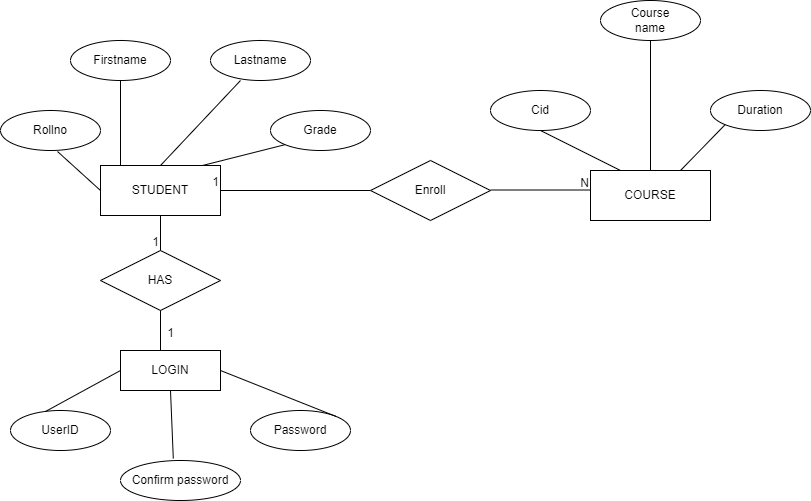

The diagram above was exported from draw.io. Its source (the exported page's mxGraphModel, read from the mxfile embedded in the PNG):
<mxGraphModel dx="880" dy="468" grid="1" gridSize="10" guides="1" tooltips="1" connect="1" arrows="1" fold="1" page="1" pageScale="1" pageWidth="850" pageHeight="1100" math="0" shadow="0">
  <root>
    <mxCell id="0" />
    <mxCell id="1" parent="0" />
    <mxCell id="J2nmdaG8CmUAS5A9uGKd-1" value="STUDENT" style="whiteSpace=wrap;html=1;align=center;" vertex="1" parent="1">
      <mxGeometry x="110" y="255" width="120" height="50" as="geometry" />
    </mxCell>
    <mxCell id="J2nmdaG8CmUAS5A9uGKd-2" value="Grade" style="ellipse;whiteSpace=wrap;html=1;align=center;" vertex="1" parent="1">
      <mxGeometry x="280" y="200" width="100" height="40" as="geometry" />
    </mxCell>
    <mxCell id="J2nmdaG8CmUAS5A9uGKd-3" value="Lastname" style="ellipse;whiteSpace=wrap;html=1;align=center;" vertex="1" parent="1">
      <mxGeometry x="220" y="130" width="100" height="40" as="geometry" />
    </mxCell>
    <mxCell id="J2nmdaG8CmUAS5A9uGKd-4" value="Firstname" style="ellipse;whiteSpace=wrap;html=1;align=center;" vertex="1" parent="1">
      <mxGeometry x="80" y="130" width="100" height="40" as="geometry" />
    </mxCell>
    <mxCell id="J2nmdaG8CmUAS5A9uGKd-5" value="Rollno" style="ellipse;whiteSpace=wrap;html=1;align=center;" vertex="1" parent="1">
      <mxGeometry x="10" y="200" width="100" height="40" as="geometry" />
    </mxCell>
    <mxCell id="J2nmdaG8CmUAS5A9uGKd-6" value="Enroll" style="shape=rhombus;perimeter=rhombusPerimeter;whiteSpace=wrap;html=1;align=center;" vertex="1" parent="1">
      <mxGeometry x="380" y="250" width="120" height="60" as="geometry" />
    </mxCell>
    <mxCell id="J2nmdaG8CmUAS5A9uGKd-7" value="COURSE" style="whiteSpace=wrap;html=1;align=center;" vertex="1" parent="1">
      <mxGeometry x="600" y="260" width="120" height="50" as="geometry" />
    </mxCell>
    <mxCell id="J2nmdaG8CmUAS5A9uGKd-8" value="Duration" style="ellipse;whiteSpace=wrap;html=1;align=center;" vertex="1" parent="1">
      <mxGeometry x="720" y="180" width="100" height="40" as="geometry" />
    </mxCell>
    <mxCell id="J2nmdaG8CmUAS5A9uGKd-9" value="Course&lt;br&gt;name" style="ellipse;whiteSpace=wrap;html=1;align=center;" vertex="1" parent="1">
      <mxGeometry x="610" y="90" width="100" height="40" as="geometry" />
    </mxCell>
    <mxCell id="J2nmdaG8CmUAS5A9uGKd-10" value="Cid" style="ellipse;whiteSpace=wrap;html=1;align=center;" vertex="1" parent="1">
      <mxGeometry x="500" y="180" width="100" height="40" as="geometry" />
    </mxCell>
    <mxCell id="J2nmdaG8CmUAS5A9uGKd-12" value="HAS" style="shape=rhombus;perimeter=rhombusPerimeter;whiteSpace=wrap;html=1;align=center;" vertex="1" parent="1">
      <mxGeometry x="110" y="340" width="120" height="60" as="geometry" />
    </mxCell>
    <mxCell id="J2nmdaG8CmUAS5A9uGKd-13" value="LOGIN" style="whiteSpace=wrap;html=1;align=center;" vertex="1" parent="1">
      <mxGeometry x="130" y="440" width="100" height="40" as="geometry" />
    </mxCell>
    <mxCell id="J2nmdaG8CmUAS5A9uGKd-14" value="Password" style="ellipse;whiteSpace=wrap;html=1;align=center;" vertex="1" parent="1">
      <mxGeometry x="260" y="500" width="100" height="40" as="geometry" />
    </mxCell>
    <mxCell id="J2nmdaG8CmUAS5A9uGKd-15" value="Confirm password" style="ellipse;whiteSpace=wrap;html=1;align=center;" vertex="1" parent="1">
      <mxGeometry x="130" y="550" width="120" height="40" as="geometry" />
    </mxCell>
    <mxCell id="J2nmdaG8CmUAS5A9uGKd-16" value="UserID" style="ellipse;whiteSpace=wrap;html=1;align=center;" vertex="1" parent="1">
      <mxGeometry x="20" y="500" width="100" height="40" as="geometry" />
    </mxCell>
    <mxCell id="J2nmdaG8CmUAS5A9uGKd-17" value="" style="endArrow=none;html=1;rounded=0;entryX=1;entryY=0.5;entryDx=0;entryDy=0;exitX=0;exitY=0.5;exitDx=0;exitDy=0;" edge="1" parent="1" source="J2nmdaG8CmUAS5A9uGKd-6" target="J2nmdaG8CmUAS5A9uGKd-1">
      <mxGeometry relative="1" as="geometry">
        <mxPoint x="340" y="390" as="sourcePoint" />
        <mxPoint x="500" y="390" as="targetPoint" />
      </mxGeometry>
    </mxCell>
    <mxCell id="J2nmdaG8CmUAS5A9uGKd-18" value="1" style="resizable=0;html=1;whiteSpace=wrap;align=right;verticalAlign=bottom;" connectable="0" vertex="1" parent="J2nmdaG8CmUAS5A9uGKd-17">
      <mxGeometry x="1" relative="1" as="geometry" />
    </mxCell>
    <mxCell id="J2nmdaG8CmUAS5A9uGKd-19" value="" style="endArrow=none;html=1;rounded=0;" edge="1" parent="1">
      <mxGeometry relative="1" as="geometry">
        <mxPoint x="500" y="279.5" as="sourcePoint" />
        <mxPoint x="600" y="280" as="targetPoint" />
        <Array as="points">
          <mxPoint x="600" y="279.5" />
        </Array>
      </mxGeometry>
    </mxCell>
    <mxCell id="J2nmdaG8CmUAS5A9uGKd-20" value="N" style="resizable=0;html=1;whiteSpace=wrap;align=right;verticalAlign=bottom;" connectable="0" vertex="1" parent="J2nmdaG8CmUAS5A9uGKd-19">
      <mxGeometry x="1" relative="1" as="geometry" />
    </mxCell>
    <mxCell id="J2nmdaG8CmUAS5A9uGKd-21" value="" style="endArrow=none;html=1;rounded=0;entryX=0;entryY=1;entryDx=0;entryDy=0;exitX=0.85;exitY=0;exitDx=0;exitDy=0;exitPerimeter=0;" edge="1" parent="1" source="J2nmdaG8CmUAS5A9uGKd-1" target="J2nmdaG8CmUAS5A9uGKd-2">
      <mxGeometry relative="1" as="geometry">
        <mxPoint x="340" y="300" as="sourcePoint" />
        <mxPoint x="500" y="300" as="targetPoint" />
      </mxGeometry>
    </mxCell>
    <mxCell id="J2nmdaG8CmUAS5A9uGKd-22" value="" style="endArrow=none;html=1;rounded=0;exitX=0.5;exitY=0;exitDx=0;exitDy=0;entryX=0.3;entryY=1;entryDx=0;entryDy=0;entryPerimeter=0;" edge="1" parent="1" source="J2nmdaG8CmUAS5A9uGKd-1" target="J2nmdaG8CmUAS5A9uGKd-3">
      <mxGeometry relative="1" as="geometry">
        <mxPoint x="340" y="300" as="sourcePoint" />
        <mxPoint x="500" y="300" as="targetPoint" />
      </mxGeometry>
    </mxCell>
    <mxCell id="J2nmdaG8CmUAS5A9uGKd-23" value="" style="endArrow=none;html=1;rounded=0;" edge="1" parent="1" target="J2nmdaG8CmUAS5A9uGKd-4">
      <mxGeometry relative="1" as="geometry">
        <mxPoint x="130" y="255" as="sourcePoint" />
        <mxPoint x="290" y="255" as="targetPoint" />
      </mxGeometry>
    </mxCell>
    <mxCell id="J2nmdaG8CmUAS5A9uGKd-24" value="" style="endArrow=none;html=1;rounded=0;entryX=0.57;entryY=1.025;entryDx=0;entryDy=0;entryPerimeter=0;exitX=0;exitY=0.5;exitDx=0;exitDy=0;" edge="1" parent="1" source="J2nmdaG8CmUAS5A9uGKd-1" target="J2nmdaG8CmUAS5A9uGKd-5">
      <mxGeometry relative="1" as="geometry">
        <mxPoint x="340" y="300" as="sourcePoint" />
        <mxPoint x="500" y="300" as="targetPoint" />
      </mxGeometry>
    </mxCell>
    <mxCell id="J2nmdaG8CmUAS5A9uGKd-25" value="" style="endArrow=none;html=1;rounded=0;entryX=0.5;entryY=1;entryDx=0;entryDy=0;exitX=0.25;exitY=0;exitDx=0;exitDy=0;" edge="1" parent="1" source="J2nmdaG8CmUAS5A9uGKd-7" target="J2nmdaG8CmUAS5A9uGKd-10">
      <mxGeometry relative="1" as="geometry">
        <mxPoint x="340" y="300" as="sourcePoint" />
        <mxPoint x="500" y="300" as="targetPoint" />
      </mxGeometry>
    </mxCell>
    <mxCell id="J2nmdaG8CmUAS5A9uGKd-26" value="" style="endArrow=none;html=1;rounded=0;exitX=0.5;exitY=1;exitDx=0;exitDy=0;entryX=0.5;entryY=0;entryDx=0;entryDy=0;" edge="1" parent="1" source="J2nmdaG8CmUAS5A9uGKd-9" target="J2nmdaG8CmUAS5A9uGKd-7">
      <mxGeometry relative="1" as="geometry">
        <mxPoint x="340" y="300" as="sourcePoint" />
        <mxPoint x="500" y="300" as="targetPoint" />
      </mxGeometry>
    </mxCell>
    <mxCell id="J2nmdaG8CmUAS5A9uGKd-27" value="" style="endArrow=none;html=1;rounded=0;exitX=0;exitY=1;exitDx=0;exitDy=0;entryX=0.75;entryY=0;entryDx=0;entryDy=0;" edge="1" parent="1" source="J2nmdaG8CmUAS5A9uGKd-8" target="J2nmdaG8CmUAS5A9uGKd-7">
      <mxGeometry relative="1" as="geometry">
        <mxPoint x="340" y="300" as="sourcePoint" />
        <mxPoint x="500" y="300" as="targetPoint" />
      </mxGeometry>
    </mxCell>
    <mxCell id="J2nmdaG8CmUAS5A9uGKd-28" value="" style="endArrow=none;html=1;rounded=0;entryX=0.5;entryY=0;entryDx=0;entryDy=0;" edge="1" parent="1" target="J2nmdaG8CmUAS5A9uGKd-12">
      <mxGeometry relative="1" as="geometry">
        <mxPoint x="170" y="305" as="sourcePoint" />
        <mxPoint x="250" y="305" as="targetPoint" />
      </mxGeometry>
    </mxCell>
    <mxCell id="J2nmdaG8CmUAS5A9uGKd-29" value="1" style="resizable=0;html=1;whiteSpace=wrap;align=right;verticalAlign=bottom;" connectable="0" vertex="1" parent="J2nmdaG8CmUAS5A9uGKd-28">
      <mxGeometry x="1" relative="1" as="geometry" />
    </mxCell>
    <mxCell id="J2nmdaG8CmUAS5A9uGKd-30" value="" style="endArrow=none;html=1;rounded=0;entryX=1;entryY=0;entryDx=0;entryDy=0;exitX=1;exitY=0.5;exitDx=0;exitDy=0;" edge="1" parent="1" source="J2nmdaG8CmUAS5A9uGKd-13" target="J2nmdaG8CmUAS5A9uGKd-14">
      <mxGeometry relative="1" as="geometry">
        <mxPoint x="330" y="440" as="sourcePoint" />
        <mxPoint x="490" y="440" as="targetPoint" />
      </mxGeometry>
    </mxCell>
    <mxCell id="J2nmdaG8CmUAS5A9uGKd-31" value="" style="endArrow=none;html=1;rounded=0;entryX=0.35;entryY=0.025;entryDx=0;entryDy=0;entryPerimeter=0;exitX=0;exitY=0.5;exitDx=0;exitDy=0;" edge="1" parent="1" source="J2nmdaG8CmUAS5A9uGKd-13" target="J2nmdaG8CmUAS5A9uGKd-16">
      <mxGeometry relative="1" as="geometry">
        <mxPoint x="330" y="440" as="sourcePoint" />
        <mxPoint x="490" y="440" as="targetPoint" />
      </mxGeometry>
    </mxCell>
    <mxCell id="J2nmdaG8CmUAS5A9uGKd-32" value="" style="endArrow=none;html=1;rounded=0;exitX=0.5;exitY=1;exitDx=0;exitDy=0;entryX=0.4;entryY=0;entryDx=0;entryDy=0;entryPerimeter=0;" edge="1" parent="1" source="J2nmdaG8CmUAS5A9uGKd-12" target="J2nmdaG8CmUAS5A9uGKd-13">
      <mxGeometry relative="1" as="geometry">
        <mxPoint x="330" y="440" as="sourcePoint" />
        <mxPoint x="490" y="440" as="targetPoint" />
      </mxGeometry>
    </mxCell>
    <mxCell id="J2nmdaG8CmUAS5A9uGKd-33" value="" style="endArrow=none;html=1;rounded=0;exitX=0.5;exitY=1;exitDx=0;exitDy=0;entryX=0.44;entryY=-0.05;entryDx=0;entryDy=0;entryPerimeter=0;" edge="1" parent="1" source="J2nmdaG8CmUAS5A9uGKd-13" target="J2nmdaG8CmUAS5A9uGKd-15">
      <mxGeometry relative="1" as="geometry">
        <mxPoint x="330" y="440" as="sourcePoint" />
        <mxPoint x="490" y="440" as="targetPoint" />
      </mxGeometry>
    </mxCell>
    <mxCell id="J2nmdaG8CmUAS5A9uGKd-34" value="1" style="text;html=1;align=center;verticalAlign=middle;resizable=0;points=[];autosize=1;strokeColor=none;fillColor=none;" vertex="1" parent="1">
      <mxGeometry x="165" y="408" width="30" height="30" as="geometry" />
    </mxCell>
  </root>
</mxGraphModel>